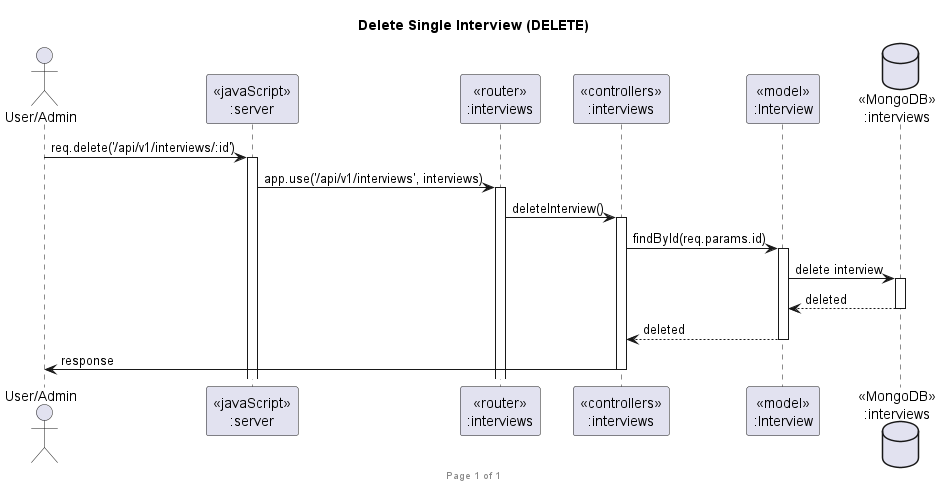

The diagram above was rendered by PlantUML. Its source (embedded in the PNG):
@startuml Delete Single Interview (DELETE)

footer Page %page% of %lastpage%
title "Delete Single Interview (DELETE)"

actor "User/Admin" as client
participant "<<javaScript>>\n:server" as server
participant "<<router>>\n:interviews" as routerInterviews
participant "<<controllers>>\n:interviews" as controllersInterviews
participant "<<model>>\n:Interview" as modelInterview
database "<<MongoDB>>\n:interviews" as InterviewsDatabase

client->server ++: req.delete('/api/v1/interviews/:id')
server->routerInterviews ++: app.use('/api/v1/interviews', interviews)
routerInterviews -> controllersInterviews ++: deleteInterview()
controllersInterviews->modelInterview ++: findById(req.params.id)
modelInterview ->InterviewsDatabase ++: delete interview
InterviewsDatabase --> modelInterview --: deleted
controllersInterviews <-- modelInterview --: deleted
controllersInterviews->client --: response

@enduml